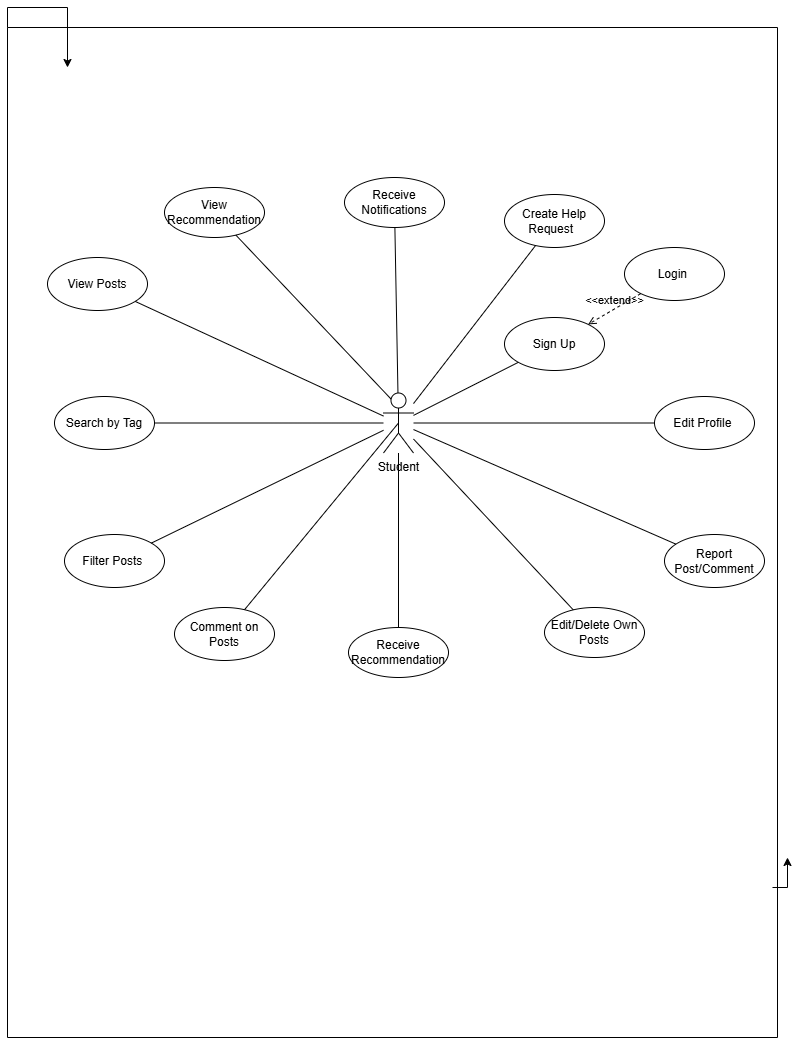

The diagram above was exported from draw.io. Its source (the exported page's mxGraphModel, read from the mxfile embedded in the PNG):
<mxGraphModel dx="1601" dy="1759" grid="1" gridSize="10" guides="1" tooltips="1" connect="1" arrows="1" fold="1" page="1" pageScale="1" pageWidth="850" pageHeight="1100" math="0" shadow="0">
  <root>
    <mxCell id="0" />
    <mxCell id="1" parent="0" />
    <mxCell id="_g0gmTFQjFIBLYWjNh4l-8" edge="1" parent="1" source="_g0gmTFQjFIBLYWjNh4l-2" style="edgeStyle=orthogonalEdgeStyle;rounded=0;orthogonalLoop=1;jettySize=auto;html=1;exitX=0;exitY=0;exitDx=0;exitDy=0;">
      <mxGeometry relative="1" as="geometry">
        <mxPoint x="90" y="29.999999999999886" as="targetPoint" />
      </mxGeometry>
    </mxCell>
    <mxCell id="_g0gmTFQjFIBLYWjNh4l-2" parent="1" style="swimlane;startSize=0;fontStyle=0" value="" vertex="1">
      <mxGeometry height="1010" width="770" x="30" y="-10" as="geometry" />
    </mxCell>
    <mxCell id="dr6V4rk6JiRxb6WMETWh-61" parent="_g0gmTFQjFIBLYWjNh4l-2" style="shape=umlActor;verticalLabelPosition=bottom;verticalAlign=top;html=1;outlineConnect=0;" value="Student" vertex="1">
      <mxGeometry height="60" width="30" x="376" y="365.5" as="geometry" />
    </mxCell>
    <object label="View Posts" placeholders="1" id="dr6V4rk6JiRxb6WMETWh-89">
      <mxCell parent="_g0gmTFQjFIBLYWjNh4l-2" style="ellipse;whiteSpace=wrap;html=1;" vertex="1">
        <mxGeometry height="53" width="100" x="40" y="230" as="geometry" />
      </mxCell>
    </object>
    <mxCell id="dr6V4rk6JiRxb6WMETWh-93" edge="1" parent="_g0gmTFQjFIBLYWjNh4l-2" source="dr6V4rk6JiRxb6WMETWh-61" style="endArrow=none;html=1;rounded=0;" target="dr6V4rk6JiRxb6WMETWh-89" value="">
      <mxGeometry height="50" relative="1" width="50" as="geometry">
        <Array as="points" />
        <mxPoint x="157.00000000000023" y="499.89692357831814" as="sourcePoint" />
        <mxPoint x="122.62552910771478" y="255.09402615709632" as="targetPoint" />
      </mxGeometry>
    </mxCell>
    <object label="Filter Posts&amp;nbsp;" placeholders="1" id="dr6V4rk6JiRxb6WMETWh-90">
      <mxCell parent="_g0gmTFQjFIBLYWjNh4l-2" style="ellipse;whiteSpace=wrap;html=1;" vertex="1">
        <mxGeometry height="53" width="100" x="57" y="507" as="geometry" />
      </mxCell>
    </object>
    <mxCell id="dr6V4rk6JiRxb6WMETWh-95" edge="1" parent="_g0gmTFQjFIBLYWjNh4l-2" source="dr6V4rk6JiRxb6WMETWh-61" style="endArrow=none;html=1;rounded=0;" target="dr6V4rk6JiRxb6WMETWh-90" value="">
      <mxGeometry height="50" relative="1" width="50" as="geometry">
        <mxPoint x="157.00000000000023" y="507.89523843156053" as="sourcePoint" />
        <mxPoint x="147" y="415" as="targetPoint" />
      </mxGeometry>
    </mxCell>
    <object label="Comment on Posts" placeholders="1" id="dr6V4rk6JiRxb6WMETWh-97">
      <mxCell parent="_g0gmTFQjFIBLYWjNh4l-2" style="ellipse;whiteSpace=wrap;html=1;" vertex="1">
        <mxGeometry height="53" width="100" x="167" y="580" as="geometry" />
      </mxCell>
    </object>
    <mxCell id="dr6V4rk6JiRxb6WMETWh-98" edge="1" parent="_g0gmTFQjFIBLYWjNh4l-2" source="dr6V4rk6JiRxb6WMETWh-61" style="endArrow=none;html=1;rounded=0;exitX=0.5;exitY=0.5;exitDx=0;exitDy=0;exitPerimeter=0;" target="dr6V4rk6JiRxb6WMETWh-97" value="">
      <mxGeometry height="50" relative="1" width="50" as="geometry">
        <mxPoint x="357" y="460" as="sourcePoint" />
        <mxPoint x="460" y="574" as="targetPoint" />
      </mxGeometry>
    </mxCell>
    <object label="Edit/Delete Own Posts" placeholders="1" id="dr6V4rk6JiRxb6WMETWh-104">
      <mxCell parent="_g0gmTFQjFIBLYWjNh4l-2" style="ellipse;whiteSpace=wrap;html=1;" vertex="1">
        <mxGeometry height="50" width="100" x="537" y="580" as="geometry" />
      </mxCell>
    </object>
    <mxCell id="dr6V4rk6JiRxb6WMETWh-108" edge="1" parent="_g0gmTFQjFIBLYWjNh4l-2" source="dr6V4rk6JiRxb6WMETWh-104" style="endArrow=none;html=1;rounded=0;" target="dr6V4rk6JiRxb6WMETWh-61" value="">
      <mxGeometry height="50" relative="1" width="50" as="geometry">
        <mxPoint x="637" y="782" as="sourcePoint" />
        <mxPoint x="497" y="844.6226415094338" as="targetPoint" />
      </mxGeometry>
    </mxCell>
    <object label="Receive Recommendation" placeholders="1" id="dr6V4rk6JiRxb6WMETWh-103">
      <mxCell parent="_g0gmTFQjFIBLYWjNh4l-2" style="ellipse;whiteSpace=wrap;html=1;" vertex="1">
        <mxGeometry height="50" width="100" x="341" y="600" as="geometry" />
      </mxCell>
    </object>
    <mxCell id="dr6V4rk6JiRxb6WMETWh-107" edge="1" parent="_g0gmTFQjFIBLYWjNh4l-2" source="dr6V4rk6JiRxb6WMETWh-103" style="endArrow=none;html=1;rounded=0;" target="dr6V4rk6JiRxb6WMETWh-61" value="">
      <mxGeometry height="50" relative="1" width="50" as="geometry">
        <mxPoint x="658.4756140167817" y="774.1542815218347" as="sourcePoint" />
        <mxPoint x="497" y="848.0188679245282" as="targetPoint" />
      </mxGeometry>
    </mxCell>
    <object label="View Recommendation" placeholders="1" id="dr6V4rk6JiRxb6WMETWh-102">
      <mxCell parent="_g0gmTFQjFIBLYWjNh4l-2" style="ellipse;whiteSpace=wrap;html=1;" vertex="1">
        <mxGeometry height="50" width="100" x="157" y="160" as="geometry" />
      </mxCell>
    </object>
    <mxCell id="dr6V4rk6JiRxb6WMETWh-106" edge="1" parent="_g0gmTFQjFIBLYWjNh4l-2" source="dr6V4rk6JiRxb6WMETWh-102" style="endArrow=none;html=1;rounded=0;entryX=0.25;entryY=0.1;entryDx=0;entryDy=0;entryPerimeter=0;" target="dr6V4rk6JiRxb6WMETWh-61" value="">
      <mxGeometry height="50" relative="1" width="50" as="geometry">
        <mxPoint x="655" y="816" as="sourcePoint" />
        <mxPoint x="497" y="851.5849056603772" as="targetPoint" />
      </mxGeometry>
    </mxCell>
    <object label="Receive Notifications" placeholders="1" id="dr6V4rk6JiRxb6WMETWh-101">
      <mxCell parent="_g0gmTFQjFIBLYWjNh4l-2" style="ellipse;whiteSpace=wrap;html=1;" vertex="1">
        <mxGeometry height="50" width="100" x="337" y="150" as="geometry" />
      </mxCell>
    </object>
    <mxCell id="dr6V4rk6JiRxb6WMETWh-109" edge="1" parent="_g0gmTFQjFIBLYWjNh4l-2" source="dr6V4rk6JiRxb6WMETWh-101" style="endArrow=none;html=1;rounded=0;" target="dr6V4rk6JiRxb6WMETWh-61" value="">
      <mxGeometry height="50" relative="1" width="50" as="geometry">
        <mxPoint x="317" y="1046" as="sourcePoint" />
        <mxPoint x="497" y="855.1509433962262" as="targetPoint" />
      </mxGeometry>
    </mxCell>
    <object label="Sign Up" placeholders="1" id="dr6V4rk6JiRxb6WMETWh-26">
      <mxCell parent="_g0gmTFQjFIBLYWjNh4l-2" style="ellipse;whiteSpace=wrap;html=1;" vertex="1">
        <mxGeometry height="53" width="100" x="497" y="290" as="geometry" />
      </mxCell>
    </object>
    <mxCell id="dr6V4rk6JiRxb6WMETWh-30" edge="1" parent="_g0gmTFQjFIBLYWjNh4l-2" source="dr6V4rk6JiRxb6WMETWh-61" style="endArrow=none;html=1;rounded=0;" target="dr6V4rk6JiRxb6WMETWh-26" value="">
      <mxGeometry height="50" relative="1" width="50" as="geometry">
        <Array as="points" />
        <mxPoint x="436" y="387.7992821059354" as="sourcePoint" />
        <mxPoint x="376" y="387" as="targetPoint" />
      </mxGeometry>
    </mxCell>
    <object label="Edit Profile&amp;nbsp;" placeholders="1" id="dr6V4rk6JiRxb6WMETWh-27">
      <mxCell parent="_g0gmTFQjFIBLYWjNh4l-2" style="ellipse;whiteSpace=wrap;html=1;" vertex="1">
        <mxGeometry height="53" width="100" x="647" y="369" as="geometry" />
      </mxCell>
    </object>
    <mxCell id="dr6V4rk6JiRxb6WMETWh-32" edge="1" parent="_g0gmTFQjFIBLYWjNh4l-2" source="dr6V4rk6JiRxb6WMETWh-61" style="endArrow=none;html=1;rounded=0;" target="dr6V4rk6JiRxb6WMETWh-27" value="">
      <mxGeometry height="50" relative="1" width="50" as="geometry">
        <mxPoint x="516" y="387" as="sourcePoint" />
        <mxPoint x="436" y="297" as="targetPoint" />
      </mxGeometry>
    </mxCell>
    <object label="Login&amp;nbsp;" placeholders="1" id="dr6V4rk6JiRxb6WMETWh-110">
      <mxCell parent="_g0gmTFQjFIBLYWjNh4l-2" style="ellipse;whiteSpace=wrap;html=1;" vertex="1">
        <mxGeometry height="53" width="100" x="617" y="220" as="geometry" />
      </mxCell>
    </object>
    <object label="Search by Tag" placeholders="1" id="dr6V4rk6JiRxb6WMETWh-92">
      <mxCell parent="_g0gmTFQjFIBLYWjNh4l-2" style="ellipse;whiteSpace=wrap;html=1;" vertex="1">
        <mxGeometry height="53" width="100" x="47" y="369" as="geometry" />
      </mxCell>
    </object>
    <mxCell id="dr6V4rk6JiRxb6WMETWh-94" edge="1" parent="_g0gmTFQjFIBLYWjNh4l-2" source="dr6V4rk6JiRxb6WMETWh-61" style="endArrow=none;html=1;rounded=0;" target="dr6V4rk6JiRxb6WMETWh-92" value="">
      <mxGeometry height="50" relative="1" width="50" as="geometry">
        <mxPoint x="157.00000000000023" y="554.1138256524152" as="sourcePoint" />
        <mxPoint x="147" y="465" as="targetPoint" />
      </mxGeometry>
    </mxCell>
    <object label="Create Help Request&amp;nbsp;&amp;nbsp;" placeholders="1" id="dr6V4rk6JiRxb6WMETWh-28">
      <mxCell parent="_g0gmTFQjFIBLYWjNh4l-2" style="ellipse;whiteSpace=wrap;html=1;" vertex="1">
        <mxGeometry height="53" width="100" x="497" y="167" as="geometry" />
      </mxCell>
    </object>
    <mxCell id="dr6V4rk6JiRxb6WMETWh-33" edge="1" parent="_g0gmTFQjFIBLYWjNh4l-2" source="dr6V4rk6JiRxb6WMETWh-61" style="endArrow=none;html=1;rounded=0;" target="dr6V4rk6JiRxb6WMETWh-28" value="">
      <mxGeometry height="50" relative="1" width="50" as="geometry">
        <mxPoint x="436" y="467.7990254618139" as="sourcePoint" />
        <mxPoint x="436" y="467" as="targetPoint" />
      </mxGeometry>
    </mxCell>
    <object label="Report Post/Comment" placeholders="1" id="dr6V4rk6JiRxb6WMETWh-35">
      <mxCell parent="_g0gmTFQjFIBLYWjNh4l-2" style="ellipse;whiteSpace=wrap;html=1;" vertex="1">
        <mxGeometry height="53" width="100" x="657" y="507" as="geometry" />
      </mxCell>
    </object>
    <mxCell id="dr6V4rk6JiRxb6WMETWh-36" edge="1" parent="_g0gmTFQjFIBLYWjNh4l-2" source="dr6V4rk6JiRxb6WMETWh-61" style="endArrow=none;html=1;rounded=0;" target="dr6V4rk6JiRxb6WMETWh-35" value="">
      <mxGeometry height="50" relative="1" width="50" as="geometry">
        <mxPoint x="436" y="471.13905741490476" as="sourcePoint" />
        <mxPoint x="749" y="526" as="targetPoint" />
      </mxGeometry>
    </mxCell>
    <mxCell id="dr6V4rk6JiRxb6WMETWh-114" edge="1" parent="_g0gmTFQjFIBLYWjNh4l-2" source="dr6V4rk6JiRxb6WMETWh-110" style="html=1;verticalAlign=bottom;labelBackgroundColor=none;endArrow=open;endFill=0;dashed=1;rounded=0;" target="dr6V4rk6JiRxb6WMETWh-26" value="&amp;lt;&amp;lt;extend&amp;gt;&amp;gt;">
      <mxGeometry relative="1" width="160" as="geometry">
        <mxPoint x="547" y="310" as="sourcePoint" />
        <mxPoint x="707" y="310" as="targetPoint" />
      </mxGeometry>
    </mxCell>
    <mxCell id="dr6V4rk6JiRxb6WMETWh-100" edge="1" parent="1" style="edgeStyle=orthogonalEdgeStyle;rounded=0;orthogonalLoop=1;jettySize=auto;html=1;exitX=0.5;exitY=1;exitDx=0;exitDy=0;">
      <mxGeometry relative="1" as="geometry">
        <mxPoint x="795" y="850" as="sourcePoint" />
        <mxPoint x="810" y="820" as="targetPoint" />
      </mxGeometry>
    </mxCell>
  </root>
</mxGraphModel>